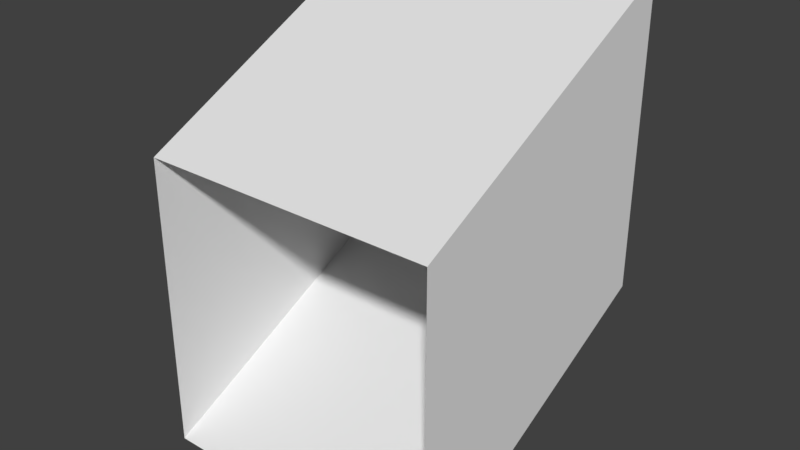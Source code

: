 # Source: up_tile.blend  (saved by Blender 2.78.0; exported with 4.5.12 LTS)
import bpy
from mathutils import Matrix  # noqa: F401  (used for matrix-valued properties, if any)

bpy.ops.wm.read_factory_settings(use_empty=True)
scene = bpy.context.scene
scene.name = 'Scene'

# ---- collections
col_collection_1 = bpy.data.collections.new('Collection 1'); scene.collection.children.link(col_collection_1)

# ---- materials (node trees are filled in below, after node groups)
mat_material = bpy.data.materials.new('Material')
mat_material.alpha_threshold = 0.0
mat_material.use_transparent_shadow = False
mat_material.roughness = 0.5
mat_material.line_color = (0.0, 0.0, 0.0, 1.0)

# ---- material node trees

# ---- world
world_world = bpy.data.worlds.new('World'); scene.world = world_world
world_world.color = (0.05088, 0.05088, 0.05088)
world_world.use_sun_shadow = False
world_world.sun_shadow_jitter_overblur = 0.0
world_world.cycles.sampling_method = 'MANUAL'

# ---- meshes
me_cube = bpy.data.meshes.new('Cube')
me_cube.from_pydata([(1.0, 1.0, 1.431e-06), (1.0, -1.0, -1.0), (-1.0, -1.0, -1.0), (-1.0, 1.0, 1.431e-06), (1.0, 1.0, 2.0), (1.0, -1.0, 1.0), (-1.0, -1.0, 1.0), (-1.0, 1.0, 2.0)], [], [(0, 3, 2, 1), (4, 5, 6, 7), (0, 1, 5, 4), (2, 3, 7, 6)])
me_cube.materials.append(mat_material)
me_cube.use_remesh_preserve_volume = False
me_cube.use_remesh_preserve_attributes = False
me_cube.use_mirror_vertex_groups = False
me_cube.update()

# ---- objects
ob_cube = bpy.data.objects.new('Cube', me_cube)

# ---- transforms, parenting, visibility, modifiers, constraints
ob_cube.location = (0.0, 0.0, 0.0)
ob_cube.lock_rotations_4d = False
ob_cube.empty_display_type = 'ARROWS'
ob_cube.lineart.crease_threshold = 0.0

# ---- collection membership
col_collection_1.objects.link(ob_cube)

# ---- scene / render settings (as saved in the file)
scene.frame_start = 1; scene.frame_end = 250; scene.frame_set(1)
scene.render.engine = 'BLENDER_EEVEE_NEXT'
scene.render.resolution_percentage = 50
scene.render.dither_intensity = 0.0
scene.cycles.use_denoising = False
scene.cycles.samples = 128
scene.cycles.sampling_pattern = 'TABULATED_SOBOL'
scene.cycles.light_sampling_threshold = 0.0
scene.cycles.use_adaptive_sampling = False
scene.cycles.use_light_tree = False
scene.cycles.blur_glossy = 0.0
scene.cycles.sample_clamp_indirect = 0.0
scene.view_settings.view_transform = 'Standard'
bpy.context.view_layer.update()

# ---- added for rendering (the .blend has no active camera and no usable light): camera, sun
cam_auto = bpy.data.cameras.new('AutoCamera')
cam_auto.lens = 50.0
cam_auto.sensor_width = 36.0
cam_auto.clip_end = 1000.0
ob_auto_camera = bpy.data.objects.new('AutoCamera', cam_auto)
scene.collection.objects.link(ob_auto_camera)
ob_auto_camera.location = (3.8148, -4.57776, 3.55184)
ob_auto_camera.rotation_euler = (1.09748, -7.21219e-08, 0.694738)
scene.camera = ob_auto_camera
light_auto_sun = bpy.data.lights.new('AutoSun', 'SUN')
light_auto_sun.energy = 3.0
light_auto_sun.angle = 0.0523599
ob_auto_sun = bpy.data.objects.new('AutoSun', light_auto_sun)
scene.collection.objects.link(ob_auto_sun)
ob_auto_sun.rotation_euler = (0.872665, 0.174533, 0.523599)
bpy.context.view_layer.update()
